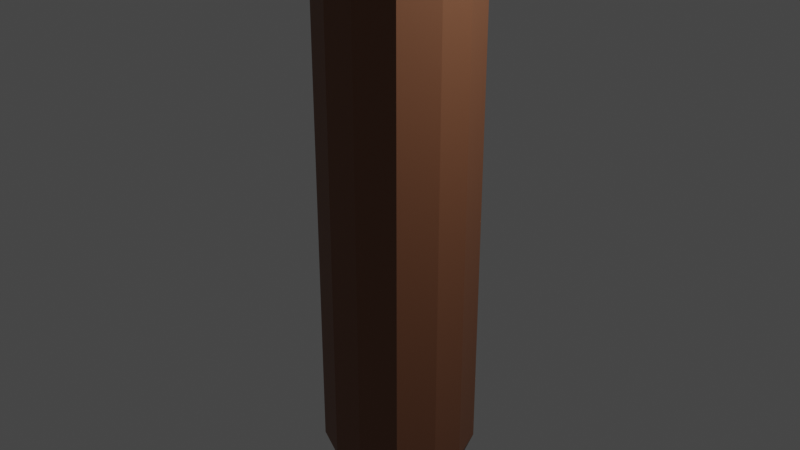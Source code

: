 # Source: axe.blend  (saved by Blender 2.91.10; exported with 4.5.12 LTS)
import bpy
from mathutils import Matrix  # noqa: F401  (used for matrix-valued properties, if any)

bpy.ops.wm.read_factory_settings(use_empty=True)
scene = bpy.context.scene
scene.name = 'Scene'

# ---- collections
col_collection = bpy.data.collections.new('Collection'); scene.collection.children.link(col_collection)

# ---- materials (node trees are filled in below, after node groups)
mat_metal = bpy.data.materials.new('Metal')
mat_metal.alpha_threshold = 0.0
mat_metal.use_transparent_shadow = False
mat_metal.line_color = (0.0, 0.0, 0.0, 1.0)
mat_wood = bpy.data.materials.new('Wood')
mat_wood.use_transparent_shadow = False
mat_rough_metal = bpy.data.materials.new('Rough Metal')
mat_rough_metal.use_transparent_shadow = False

# ---- material node trees
mat_metal.use_nodes = True; mat_metal.node_tree.nodes.clear()
_N = mat_metal.node_tree.nodes; _L = mat_metal.node_tree.links
n0 = _N.new('ShaderNodeOutputMaterial'); n0.name = 'Material Output'; n0.location = (300, 300)
n1 = _N.new('ShaderNodeBsdfPrincipled'); n1.name = 'Principled BSDF'; n1.location = (10, 300)
n1.distribution = 'GGX'
n1.subsurface_method = 'BURLEY'
n1.inputs[0].default_value = (0.448, 0.448, 0.448, 1.0)
n1.inputs[1].default_value = 1.0
n1.inputs[2].default_value = 0.4
n1.inputs[3].default_value = 1.45
n1.inputs[13].default_value = 0.0
n1.inputs[19].default_value = 0.0075
n1.inputs[20].default_value = 0.0
n1.inputs[27].default_value = (0.0, 0.0, 0.0, 1.0)
n1.inputs[28].default_value = 1.0
_L.new(n1.outputs[0], n0.inputs[0])
n0.is_active_output = True
mat_wood.use_nodes = True; mat_wood.node_tree.nodes.clear()
_N = mat_wood.node_tree.nodes; _L = mat_wood.node_tree.links
n0 = _N.new('ShaderNodeBsdfPrincipled'); n0.name = 'Principled BSDF'; n0.location = (10, 300)
n0.distribution = 'GGX'
n0.subsurface_method = 'BURLEY'
n0.inputs[0].default_value = (0.2079, 0.08411, 0.0413, 1.0)
n0.inputs[3].default_value = 1.45
n0.inputs[27].default_value = (0.0, 0.0, 0.0, 1.0)
n0.inputs[28].default_value = 1.0
n1 = _N.new('ShaderNodeOutputMaterial'); n1.name = 'Material Output'; n1.location = (300, 300)
_L.new(n0.outputs[0], n1.inputs[0])
n1.is_active_output = True
mat_rough_metal.use_nodes = True; mat_rough_metal.node_tree.nodes.clear()
_N = mat_rough_metal.node_tree.nodes; _L = mat_rough_metal.node_tree.links
n0 = _N.new('ShaderNodeBsdfPrincipled'); n0.name = 'Principled BSDF'; n0.location = (10, 300)
n0.distribution = 'GGX'
n0.subsurface_method = 'BURLEY'
n0.inputs[0].default_value = (0.448, 0.448, 0.448, 1.0)
n0.inputs[1].default_value = 0.75
n0.inputs[2].default_value = 0.8
n0.inputs[3].default_value = 1.45
n0.inputs[27].default_value = (0.0, 0.0, 0.0, 1.0)
n0.inputs[28].default_value = 1.0
n1 = _N.new('ShaderNodeOutputMaterial'); n1.name = 'Material Output'; n1.location = (300, 300)
_L.new(n0.outputs[0], n1.inputs[0])
n1.is_active_output = True

# ---- world
world_world = bpy.data.worlds.new('World'); scene.world = world_world
world_world.use_nodes = True; world_world.node_tree.nodes.clear()
_N = world_world.node_tree.nodes; _L = world_world.node_tree.links
n0 = _N.new('ShaderNodeOutputWorld'); n0.name = 'World Output'; n0.location = (300, 300)
n1 = _N.new('ShaderNodeBackground'); n1.name = 'Background'; n1.location = (10, 300)
n1.inputs[0].default_value = (0.05088, 0.05088, 0.05088, 1.0)
_L.new(n1.outputs[0], n0.inputs[0])
n0.is_active_output = True
world_world.color = (0.05088, 0.05088, 0.05088)
world_world.use_sun_shadow = False
world_world.sun_shadow_jitter_overblur = 0.0

# ---- cameras
cam_camera = bpy.data.cameras.new('Camera')
cam_camera.clip_end = 100.0
cam_camera.ortho_scale = 7.314

# ---- lights
light_light = bpy.data.lights.new('Light', 'POINT')
light_light.transmission_factor = 0.0
light_light.energy = 1000.0
light_light.shadow_soft_size = 0.1
light_light.shadow_maximum_resolution = 0.006
light_light.use_absolute_resolution = True

# ---- meshes
me_cube = bpy.data.meshes.new('Cube')
me_cube.from_pydata([(1.0, 0.25, 7.326), (0.25, 1.0, 7.326), (0.7803, 0.7803, 7.326), (0.25, 1.0, -4.674), (1.0, 0.25, -4.674), (0.7803, 0.7803, -4.674), (0.25, -1.0, 7.326), (1.0, -0.25, 7.326), (0.7803, -0.7803, 7.326), (1.0, -0.25, -4.674), (0.25, -1.0, -4.674), (0.7803, -0.7803, -4.674), (-0.25, 1.0, 7.326), (-1.0, 0.25, 7.326), (-0.7803, 0.7803, 7.326), (-1.0, 0.25, -4.674), (-0.25, 1.0, -4.674), (-0.7803, 0.7803, -4.674), (-1.0, -0.25, 7.326), (-0.25, -1.0, 7.326), (-0.7803, -0.7803, 7.326), (-0.25, -1.0, -4.674), (-1.0, -0.25, -4.674), (-0.7803, -0.7803, -4.674), (1.333, 0.9333, 9.926), (-1.333, 0.4167, 7.921), (1.333, 0.9333, 6.726), (1.333, -0.9333, 9.926), (-1.333, -0.4167, 7.921), (1.333, -0.9333, 6.726), (1.333, -1.333, 6.326), (1.333, 1.333, 6.326), (1.333, -1.333, 9.326), (1.333, -1.333, 8.326), (1.333, -1.333, 7.326), (1.333, 1.333, 9.326), (1.333, 1.333, 8.326), (1.333, 1.333, 7.326), (1.333, -0.9333, 9.126), (1.333, -0.9333, 8.326), (1.333, -0.9333, 7.526), (1.333, 0.9333, 9.126), (1.333, 0.9333, 8.326), (1.333, 0.9333, 7.526), (1.377, 0.4188, 9.34), (1.377, -0.4188, 9.34), (1.333, -1.333, 9.826), (1.333, 1.333, 9.826), (1.333, -0.9333, 9.526), (1.333, 0.9333, 9.526), (1.333, -1.333, 6.826), (1.333, 1.333, 6.826), (1.333, -0.9333, 7.126), (1.333, 0.9333, 7.126), (1.333, -1.333, 6.576), (1.333, 1.333, 6.576), (1.333, -0.9333, 6.926), (1.333, 0.9333, 6.926), (1.333, -1.333, 7.826), (1.333, 1.333, 7.826), (1.333, -0.9333, 7.926), (1.333, 0.9333, 7.926), (1.333, 0.4188, 9.526), (1.333, -0.4188, 9.526), (1.335, -1.333, 9.587), (1.335, 1.333, 9.587), (1.335, -0.9333, 9.34), (1.335, 0.9333, 9.34), (1.333, -1.333, 10.07), (1.333, 1.333, 10.07), (1.333, -0.9333, 9.723), (1.333, 0.9333, 9.723), (1.333, -1.333, 9.949), (1.333, 1.333, 9.949), (1.333, -0.9333, 9.624), (1.333, 0.9333, 9.624), (-1.333, -0.4167, 8.651), (-1.333, 0.4167, 8.651), (1.349, -1.333, 10.25), (1.349, 1.333, 10.25), (1.349, -0.9333, 9.872), (1.349, 0.9333, 9.872), (1.333, 0.4188, 9.126), (1.333, -0.4188, 9.126), (1.333, 0.0, 6.326), (-1.333, 0.0, 7.921), (1.333, 0.0, 9.926), (1.333, 0.0, 6.726), (-1.333, 0.0, 8.651), (1.333, 0.2777, 7.526), (1.333, 0.2777, 7.126), (1.333, -0.5178, 6.726), (1.333, -0.5178, 7.526), (1.333, -0.5178, 7.126), (1.333, -0.5178, 6.926), (1.333, -0.5178, 7.926), (1.333, -0.04428, 8.326), (1.333, -0.04428, 7.926), (1.333, 0.4094, 6.726), (1.333, 0.4094, 8.326), (1.333, 0.4094, 7.526), (1.333, 0.4094, 7.126), (1.333, 0.4094, 6.926), (1.333, 0.4094, 7.926), (1.333, 0.9324, 9.926), (1.333, 0.9324, 9.126), (1.333, 0.9324, 8.326), (1.333, 0.9324, 9.526), (1.335, 0.9324, 9.34), (1.333, 0.9324, 9.723), (1.333, 0.9324, 9.624), (1.349, 0.9324, 9.872), (0.8, 0.2, -5.074), (0.6243, 0.6243, -5.074), (0.2, 0.8, -5.074), (-0.6243, -0.6243, -5.074), (-0.2, -0.8, -5.074), (-0.8, -0.2, -5.074), (0.2, -0.8, -5.074), (0.6243, -0.6243, -5.074), (0.8, -0.2, -5.074), (-0.2, 0.8, -5.074), (-0.6243, 0.6243, -5.074), (-0.8, 0.2, -5.074), (0.48, 0.12, -5.474), (0.3746, 0.3746, -5.474), (0.12, 0.48, -5.474), (-0.3746, -0.3746, -5.474), (-0.12, -0.48, -5.474), (-0.48, -0.12, -5.474), (0.12, -0.48, -5.474), (0.3746, -0.3746, -5.474), (0.48, -0.12, -5.474), (-0.12, 0.48, -5.474), (-0.3746, 0.3746, -5.474), (-0.48, 0.12, -5.474), (-1.241, 1.241, 10.33), (-1.333, 1.333, 10.23), (-1.241, -1.241, 10.33), (-1.333, -1.333, 10.23), (1.333, -1.333, 10.23), (1.241, -1.241, 10.33), (1.241, 1.241, 10.33), (1.353, 1.329, 10.24), (-1.333, 0.0, 10.23), (-1.241, 0.0, 10.33), (1.333, 0.0, 10.23), (1.241, 0.0, 10.33), (1.282, 0.4188, 9.34), (1.282, -0.4188, 9.34), (1.239, 0.4188, 9.526), (1.239, -0.4188, 9.526), (1.239, 0.4188, 9.126), (1.239, -0.4188, 9.126), (-1.333, 0.0, 6.326), (-1.333, -1.333, 6.326), (-1.333, 1.333, 10.25), (-1.333, 1.333, 6.326), (-1.333, -1.333, 10.25), (-1.333, 0.0, 10.25), (-1.333, 0.4167, 8.286), (-1.333, -0.4167, 8.286), (-4.0, 0.0, 8.286), (-1.333, -0.2083, 8.103), (-1.333, 0.2083, 8.469), (-1.333, 0.2083, 8.103), (-1.333, -0.2083, 8.469), (-1.333, 0.2083, 8.103), (2.009, 0.0, 9.954), (1.333, 0.0, 6.726), (1.333, 0.0, 9.926), (5.191, 0.2192, 10.74), (4.358, 0.3082, 10.36), (5.025, 0.2321, 10.63), (5.556, 0.2085, 10.91), (5.556, -0.2085, 10.91), (4.691, 0.2659, 10.49), (4.691, -0.2659, 10.49), (4.025, 0.3499, 10.25), (4.025, -0.3499, 10.25), (3.358, 0.4123, 10.09), (3.358, -0.4123, 10.09), (2.691, 0.4226, 9.953), (2.691, -0.4226, 9.953), (2.025, 0.4188, 9.894), (2.025, -0.4188, 9.894), (1.349, 0.4188, 9.872), (1.349, -0.4188, 9.872), (5.191, -0.2192, 10.74), (4.358, -0.3082, 10.36), (5.025, -0.2321, 10.63), (5.176, -0.2621, 10.32), (4.342, -0.3522, 10.01), (5.009, -0.2835, 10.24), (5.176, 0.2621, 10.32), (4.342, 0.3522, 10.01), (5.009, 0.2835, 10.24), (5.997, 0.2085, 10.51), (5.997, -0.2085, 10.51), (4.676, 0.3164, 10.12), (4.676, -0.3164, 10.12), (4.009, 0.3843, 9.923), (4.009, -0.3843, 9.923), (3.342, 0.4218, 9.787), (3.342, -0.4218, 9.787), (2.676, 0.4226, 9.676), (2.676, -0.4226, 9.676), (2.009, 0.4188, 9.635), (2.009, -0.4188, 9.635), (1.333, 0.4188, 9.624), (1.333, -0.4188, 9.624), (5.176, 0.243, 10.5), (4.342, 0.3334, 10.16), (5.009, 0.2587, 10.41), (5.822, 0.2085, 10.73), (5.822, -0.2085, 10.73), (4.676, 0.2937, 10.28), (4.676, -0.2937, 10.28), (4.009, 0.3704, 10.06), (4.009, -0.3704, 10.06), (3.342, 0.4191, 9.912), (3.342, -0.4191, 9.912), (2.676, 0.4226, 9.79), (2.676, -0.4226, 9.79), (2.009, 0.4188, 9.739), (2.009, -0.4188, 9.739), (1.333, 0.4188, 9.723), (1.333, -0.4188, 9.723), (5.176, -0.243, 10.5), (4.342, -0.3334, 10.16), (5.009, -0.2587, 10.41), (5.219, -0.2913, 9.781), (4.386, -0.391, 9.572), (5.052, -0.3127, 9.73), (5.219, 0.2913, 9.781), (4.386, 0.391, 9.572), (5.052, 0.3127, 9.73), (6.313, 0.2085, 9.874), (6.313, -0.2085, 9.874), (4.719, 0.3548, 9.645), (4.719, -0.3548, 9.645), (4.052, 0.4151, 9.512), (4.052, -0.4151, 9.512), (3.386, 0.4226, 9.42), (3.386, -0.4226, 9.42), (2.719, 0.4226, 9.346), (2.719, -0.4226, 9.346), (2.052, 0.4188, 9.331), (2.052, -0.4188, 9.331), (1.377, 0.4188, 9.34), (1.377, -0.4188, 9.34), (5.176, 0.3305, 7.214), (5.176, -0.3305, 7.214), (4.342, -0.4147, 7.471), (4.342, 0.4147, 7.471), (5.009, 0.3522, 7.303), (5.009, -0.3522, 7.303), (6.589, 0.2085, 7.112), (6.589, -0.2085, 7.112), (4.676, 0.3891, 7.387), (4.676, -0.3891, 7.387), (4.009, 0.4226, 7.531), (4.009, -0.4226, 7.531), (3.342, 0.4226, 7.638), (3.342, -0.4226, 7.638), (2.676, 0.4226, 7.726), (2.676, -0.4226, 7.726), (2.009, 0.4188, 7.835), (2.009, -0.4188, 7.835), (1.333, 0.4188, 7.926), (1.333, -0.4188, 7.926), (5.176, -0.248, 5.384), (4.342, -0.3786, 5.977), (5.009, -0.2792, 5.574), (5.176, 0.248, 5.384), (4.342, 0.3786, 5.977), (5.009, 0.2792, 5.574), (5.766, 0.2085, 5.085), (5.766, -0.2085, 5.085), (4.676, 0.3318, 5.779), (4.676, -0.3318, 5.779), (4.009, 0.4103, 6.123), (4.009, -0.4103, 6.123), (3.342, 0.4226, 6.373), (3.342, -0.4226, 6.373), (2.676, 0.4226, 6.579), (2.676, -0.4226, 6.579), (2.009, 0.4188, 6.775), (2.009, -0.4188, 6.775), (1.333, 0.4188, 6.926), (1.333, -0.4188, 6.926), (5.176, -0.274, 5.75), (4.342, -0.394, 6.276), (5.009, -0.3024, 5.92), (5.176, 0.274, 5.75), (4.342, 0.394, 6.276), (5.009, 0.3024, 5.92), (6.089, 0.2085, 5.541), (6.089, -0.2085, 5.541), (4.676, 0.3518, 6.101), (4.676, -0.3518, 6.101), (4.009, 0.4182, 6.405), (4.009, -0.4182, 6.405), (3.342, 0.4226, 6.626), (3.342, -0.4226, 6.626), (2.676, 0.4226, 6.808), (2.676, -0.4226, 6.808), (2.009, 0.4188, 6.987), (2.009, -0.4188, 6.987), (1.333, 0.4188, 7.126), (1.333, -0.4188, 7.126), (5.176, 0.2746, 10.14), (4.342, 0.3708, 9.862), (5.009, 0.2975, 10.07), (6.134, 0.2085, 10.26), (6.134, -0.2085, 10.26), (4.676, 0.34, 9.959), (4.676, -0.34, 9.959), (4.009, 0.3973, 9.784), (4.009, -0.3973, 9.784), (3.342, 0.4226, 9.662), (3.342, -0.4226, 9.662), (2.676, 0.4226, 9.563), (2.676, -0.4226, 9.563), (2.009, 0.4188, 9.53), (2.009, -0.4188, 9.53), (1.333, 0.4188, 9.526), (1.333, -0.4188, 9.526), (5.176, -0.2746, 10.14), (4.342, -0.3708, 9.862), (5.009, -0.2975, 10.07), (5.176, 0.3196, 6.482), (5.176, 0.3287, 7.945), (5.176, 0.3081, 9.409), (5.176, -0.3081, 9.409), (5.176, -0.3287, 7.945), (5.176, -0.3196, 6.482), (4.342, -0.4011, 9.264), (4.342, -0.4119, 8.069), (4.342, -0.4129, 6.874), (4.342, 0.4129, 6.874), (4.342, 0.4119, 8.069), (4.342, 0.4011, 9.264), (5.009, 0.3434, 6.612), (5.009, 0.3491, 7.994), (5.009, 0.3291, 9.377), (5.009, -0.3291, 9.377), (5.009, -0.3491, 7.994), (5.009, -0.3434, 6.612), (6.496, 0.2085, 6.352), (6.58, 0.2085, 7.922), (6.411, 0.2085, 9.48), (6.496, -0.2085, 6.352), (6.58, -0.2085, 7.922), (6.411, -0.2085, 9.48), (4.676, 0.3839, 6.744), (4.676, 0.3855, 8.03), (4.676, 0.369, 9.316), (4.676, -0.3839, 6.744), (4.676, -0.3855, 8.03), (4.676, -0.369, 9.316), (4.009, 0.4226, 6.968), (4.009, 0.4226, 8.094), (4.009, 0.42, 9.221), (4.009, -0.4226, 6.968), (4.009, -0.4226, 8.094), (4.009, -0.42, 9.221), (3.342, 0.4226, 7.132), (3.342, 0.4226, 8.144), (3.342, 0.4226, 9.156), (3.342, -0.4226, 7.132), (3.342, -0.4226, 8.144), (3.342, -0.4226, 9.156), (2.676, 0.4226, 7.267), (2.676, 0.4226, 8.186), (2.676, 0.4226, 9.104), (2.676, -0.4226, 7.267), (2.676, -0.4226, 8.186), (2.676, -0.4226, 9.104), (2.009, 0.4188, 7.411), (2.009, 0.4188, 8.258), (2.009, 0.4188, 9.106), (2.009, -0.4188, 7.411), (2.009, -0.4188, 8.258), (2.009, -0.4188, 9.106), (1.333, 0.4188, 7.526), (1.333, 0.4188, 8.326), (1.333, 0.4188, 9.126), (1.333, -0.4188, 7.526), (1.333, -0.4188, 8.326), (1.333, -0.4188, 9.126), (5.176, -0.2244, 5.018), (5.176, 0.2244, 5.018), (5.176, -0.2115, 10.87), (5.176, 0.2115, 10.87), (4.342, 0.2986, 10.46), (4.342, -0.2986, 10.46), (4.342, -0.3555, 5.678), (4.342, 0.3555, 5.678), (5.009, -0.2527, 5.229), (5.009, -0.2222, 10.76), (5.009, 0.2527, 5.229), (5.009, 0.2222, 10.76), (5.376, 0.2085, 4.731), (5.259, 0.2085, 10.99), (5.376, -0.2085, 4.731), (5.259, -0.2085, 10.99), (4.676, 0.3029, 5.458), (4.676, 0.2552, 10.6), (4.676, -0.3029, 5.458), (4.676, -0.2552, 10.6), (4.009, 0.3952, 5.841), (4.009, 0.3424, 10.35), (4.009, -0.3952, 5.841), (4.009, -0.3424, 10.35), (3.342, 0.4226, 6.12), (3.342, 0.4098, 10.17), (3.342, -0.4226, 6.12), (3.342, -0.4098, 10.17), (2.676, 0.4226, 6.349), (2.676, 0.4226, 10.02), (2.676, -0.4226, 6.349), (2.676, -0.4226, 10.02), (2.009, 0.4188, 6.563), (2.009, 0.4188, 9.954), (2.009, -0.4188, 6.563), (2.009, -0.4188, 9.954), (1.333, -0.4188, 6.726), (1.333, -0.4188, 9.926), (1.333, 0.4188, 6.726), (1.333, 0.4188, 9.926), (2.009, 0.0, 6.563), (2.676, 0.0, 10.02), (2.676, 0.0, 6.349), (3.342, 0.0, 10.17), (3.342, 0.0, 6.12), (4.009, 0.0, 10.35), (4.009, 0.0, 5.841), (4.676, 0.0, 10.6), (4.676, 0.0, 5.458), (5.816, 0.0, 11.51), (5.956, 0.0, 3.984), (5.009, 0.0, 5.229), (5.009, 0.0, 10.76), (4.342, 0.0, 10.46), (4.342, 0.0, 5.678), (5.176, 0.0, 5.018), (5.176, 0.0, 10.87), (7.302, 0.0, 5.933), (7.404, 0.0, 7.821), (7.2, 0.0, 9.694), (6.867, 0.0, 10.63), (6.813, 0.0, 4.959), (6.425, 0.0, 4.41), (7.414, 0.0, 6.847), (7.083, 0.0, 10.17), (6.492, 0.0, 11.2), (6.703, 0.0, 10.94), (6.173, 0.0, 11.41)], [(165, 167)], [(3, 5, 113, 114), (22, 18, 13, 15), (10, 6, 19, 21), (0, 2, 1, 12, 14, 13, 18, 20, 19, 6, 8, 7), (4, 0, 7, 9), (0, 4, 5, 2), (2, 5, 3, 1), (21, 19, 20, 23), (23, 20, 18, 22), (6, 10, 11, 8), (8, 11, 9, 7), (12, 16, 17, 14), (14, 17, 15, 13), (16, 12, 1, 3), (154, 84, 30, 155), (158, 139, 144, 159), (147, 145, 138, 141), (159, 144, 137, 156), (78, 140, 139, 158), (24, 81, 79, 143), (87, 29, 30, 84), (57, 26, 31, 55), (67, 41, 35, 65), (41, 42, 36, 35), (61, 43, 37, 59), (52, 40, 34, 50), (60, 39, 33, 58), (39, 38, 32, 33), (75, 49, 47, 73), (66, 48, 46, 64), (56, 52, 50, 54), (43, 53, 51, 37), (29, 56, 54, 30), (53, 57, 55, 51), (40, 60, 58, 34), (42, 61, 59, 36), (38, 66, 64, 32), (49, 67, 65, 47), (81, 71, 69, 79), (74, 70, 68, 72), (156, 79, 69, 73, 47, 65, 35, 36, 59, 37, 51, 55, 31, 157), (68, 78, 158, 155, 30, 54, 50, 34, 58, 33, 32, 64, 46, 72), (48, 74, 72, 46), (71, 75, 73, 69), (86, 24, 143, 146), (70, 80, 78, 68), (26, 87, 84, 31), (80, 27, 140, 78), (156, 137, 143, 79), (27, 86, 146, 140), (157, 31, 84, 154), (20, 39, 60, 40, 52, 56, 29, 87, 26, 57, 53, 43, 61, 42, 14, 13, 18), (43, 53, 90, 89), (53, 57, 94, 93), (61, 43, 92, 95), (57, 26, 91, 94), (42, 61, 97, 96), (40, 60, 103, 100), (56, 52, 101, 102), (29, 56, 102, 98), (52, 40, 100, 101), (60, 39, 99, 103), (48, 66, 108, 107), (27, 80, 111, 104), (66, 38, 105, 108), (74, 48, 107, 110), (70, 74, 110, 109), (80, 70, 109, 111), (38, 39, 106, 105), (122, 121, 133, 134), (5, 4, 112, 113), (9, 11, 119, 120), (15, 17, 122, 123), (11, 10, 118, 119), (17, 16, 121, 122), (4, 9, 120, 112), (22, 15, 123, 117), (21, 23, 115, 116), (23, 22, 117, 115), (16, 3, 114, 121), (10, 21, 116, 118), (135, 134, 133, 126, 125, 124, 132, 131, 130, 128, 127, 129), (115, 117, 129, 127), (117, 123, 135, 129), (113, 112, 124, 125), (123, 122, 134, 135), (119, 118, 130, 131), (118, 116, 128, 130), (114, 113, 125, 126), (121, 114, 126, 133), (120, 119, 131, 132), (116, 115, 127, 128), (112, 120, 132, 124), (141, 138, 139, 140), (145, 136, 137, 144), (147, 141, 140, 146), (136, 142, 143, 137), (138, 145, 144, 139), (142, 147, 146, 143), (142, 136, 145, 147), (62, 44, 148, 150), (45, 63, 151, 149), (83, 45, 149, 153), (44, 82, 152, 148), (162, 164, 160), (28, 85, 154, 155), (25, 160, 77, 156, 157), (76, 161, 28, 155, 158), (77, 88, 159, 156), (85, 25, 157, 154), (88, 76, 158, 159), (88, 77, 160, 164), (85, 28, 161, 163), (161, 166, 162), (25, 85, 165, 160), (166, 88, 162), (160, 165, 162), (165, 85, 162), (166, 161, 76, 88), (163, 161, 162), (163, 162, 85), (164, 162, 88), (430, 170, 168, 424), (425, 431, 433, 421), (427, 169, 431, 425), (424, 168, 432, 420), (417, 435, 437, 413), (420, 432, 434, 416), (421, 433, 435, 417), (397, 445, 439, 409), (416, 434, 436, 412), (395, 444, 438, 408), (174, 404, 440, 458), (394, 447, 440, 404), (391, 446, 441, 405), (409, 439, 442, 399), (408, 438, 443, 402), (412, 436, 444, 395), (413, 437, 445, 397), (399, 442, 446, 391), (402, 443, 447, 394), (297, 349, 448, 452), (257, 350, 449, 454), (350, 351, 450, 449), (237, 314, 451, 455), (277, 297, 452, 453), (403, 277, 453, 441), (349, 257, 454, 448), (351, 237, 455, 450), (197, 214, 456, 457), (314, 197, 457, 451), (214, 174, 458, 456), (226, 186, 184, 224), (222, 182, 180, 220), (224, 184, 182, 222), (220, 180, 178, 218), (211, 171, 174, 214), (212, 172, 176, 216), (456, 458, 175, 215), (216, 176, 173, 213), (218, 178, 172, 212), (213, 173, 171, 211), (400, 190, 188, 393), (414, 179, 189, 396), (410, 177, 190, 400), (393, 188, 175, 406), (396, 189, 177, 410), (418, 181, 179, 414), (422, 183, 181, 418), (426, 185, 183, 422), (428, 187, 185, 426), (227, 210, 208, 225), (225, 208, 206, 223), (223, 206, 204, 221), (221, 204, 202, 219), (229, 192, 200, 217), (228, 191, 198, 215), (217, 200, 193, 230), (219, 202, 192, 229), (230, 193, 191, 228), (313, 196, 194, 311), (318, 201, 195, 312), (316, 199, 196, 313), (451, 457, 198, 315), (312, 195, 199, 316), (311, 194, 197, 314), (320, 203, 201, 318), (324, 207, 205, 322), (322, 205, 203, 320), (326, 209, 207, 324), (209, 226, 224, 207), (205, 222, 220, 203), (207, 224, 222, 205), (203, 220, 218, 201), (194, 211, 214, 197), (195, 212, 216, 199), (457, 456, 215, 198), (199, 216, 213, 196), (201, 218, 212, 195), (196, 213, 211, 194), (187, 227, 225, 185), (185, 225, 223, 183), (183, 223, 221, 181), (181, 221, 219, 179), (189, 229, 217, 177), (188, 228, 215, 175), (177, 217, 230, 190), (179, 219, 229, 189), (190, 230, 228, 188), (330, 233, 231, 328), (319, 242, 232, 329), (317, 240, 233, 330), (328, 231, 238, 315), (329, 232, 240, 317), (321, 244, 242, 319), (323, 246, 244, 321), (325, 248, 246, 323), (327, 250, 248, 325), (345, 236, 234, 333), (363, 241, 235, 342), (357, 239, 236, 345), (450, 455, 238, 354), (342, 235, 239, 357), (333, 234, 237, 351), (369, 243, 241, 363), (381, 247, 245, 375), (375, 245, 243, 369), (387, 249, 247, 381), (343, 255, 251, 331), (347, 256, 252, 335), (365, 262, 253, 338), (361, 261, 254, 340), (355, 259, 255, 343), (359, 260, 256, 347), (335, 252, 258, 353), (448, 454, 258, 352), (340, 254, 259, 355), (338, 253, 260, 359), (331, 251, 257, 349), (367, 263, 261, 361), (371, 264, 262, 365), (377, 266, 264, 371), (379, 267, 265, 373), (383, 268, 266, 377), (373, 265, 263, 367), (385, 269, 267, 379), (389, 270, 268, 383), (310, 290, 288, 308), (308, 288, 286, 306), (306, 286, 284, 304), (304, 284, 282, 302), (292, 272, 280, 300), (291, 271, 278, 298), (300, 280, 273, 293), (302, 282, 272, 292), (293, 273, 271, 291), (429, 289, 287, 423), (419, 285, 283, 415), (423, 287, 285, 419), (415, 283, 281, 411), (392, 274, 277, 403), (398, 275, 279, 407), (441, 453, 278, 405), (407, 279, 276, 401), (411, 281, 275, 398), (401, 276, 274, 392), (388, 310, 308, 382), (382, 308, 306, 376), (376, 306, 304, 370), (370, 304, 302, 364), (339, 292, 300, 358), (336, 291, 298, 352), (358, 300, 293, 348), (364, 302, 292, 339), (348, 293, 291, 336), (276, 296, 294, 274), (281, 301, 295, 275), (279, 299, 296, 276), (453, 452, 298, 278), (275, 295, 299, 279), (274, 294, 297, 277), (283, 303, 301, 281), (287, 307, 305, 285), (285, 305, 303, 283), (289, 309, 307, 287), (249, 326, 324, 247), (245, 322, 320, 243), (247, 324, 322, 245), (243, 320, 318, 241), (234, 311, 314, 237), (235, 312, 316, 239), (455, 451, 315, 238), (239, 316, 313, 236), (241, 318, 312, 235), (236, 313, 311, 234), (193, 330, 328, 191), (202, 319, 329, 192), (200, 317, 330, 193), (191, 328, 315, 198), (192, 329, 317, 200), (204, 321, 319, 202), (206, 323, 321, 204), (208, 325, 323, 206), (210, 327, 325, 208), (270, 388, 382, 268), (390, 389, 383, 384), (250, 390, 384, 248), (386, 387, 381, 380), (269, 386, 380, 267), (309, 385, 379, 307), (374, 375, 369, 368), (265, 374, 368, 263), (305, 373, 367, 303), (268, 382, 376, 266), (384, 383, 377, 378), (248, 384, 378, 246), (380, 381, 375, 374), (267, 380, 374, 265), (307, 379, 373, 305), (266, 376, 370, 264), (378, 377, 371, 372), (246, 378, 372, 244), (264, 370, 364, 262), (372, 371, 365, 366), (244, 372, 366, 242), (368, 369, 363, 362), (263, 368, 362, 261), (303, 367, 361, 301), (332, 333, 351, 350), (251, 332, 350, 257), (294, 331, 349, 297), (253, 339, 358, 260), (337, 338, 359, 360), (232, 337, 360, 240), (341, 342, 357, 356), (254, 341, 356, 259), (295, 340, 355, 299), (449, 450, 354, 353), (454, 449, 353, 258), (452, 448, 352, 298), (252, 336, 352, 258), (334, 335, 353, 354), (231, 334, 354, 238), (260, 358, 348, 256), (360, 359, 347, 346), (240, 360, 346, 233), (356, 357, 345, 344), (259, 356, 344, 255), (299, 355, 343, 296), (362, 363, 342, 341), (261, 362, 341, 254), (301, 361, 340, 295), (262, 364, 339, 253), (366, 365, 338, 337), (242, 366, 337, 232), (256, 348, 336, 252), (346, 347, 335, 334), (233, 346, 334, 231), (344, 345, 333, 332), (255, 344, 332, 251), (296, 343, 331, 294), (173, 402, 394, 171), (443, 400, 393, 447), (442, 401, 392, 446), (273, 399, 391, 271), (437, 411, 398, 445), (282, 413, 397, 272), (178, 412, 395, 172), (436, 414, 396, 444), (176, 408, 402, 173), (438, 410, 400, 443), (439, 407, 401, 442), (280, 409, 399, 273), (271, 391, 405, 278), (446, 392, 403, 441), (447, 393, 406, 440), (458, 440, 406, 175), (444, 396, 410, 438), (172, 395, 408, 176), (272, 397, 409, 280), (171, 394, 404, 174), (434, 418, 414, 436), (180, 416, 412, 178), (284, 417, 413, 282), (445, 398, 407, 439), (286, 421, 417, 284), (433, 419, 415, 435), (432, 422, 418, 434), (435, 415, 411, 437), (168, 426, 422, 432), (184, 424, 420, 182), (288, 425, 421, 286), (182, 420, 416, 180), (186, 430, 424, 184), (290, 427, 425, 288), (169, 429, 423, 431), (431, 423, 419, 433), (170, 428, 426, 168)])
me_cube.polygons.foreach_set('material_index', [1, 1, 1, 0, 1, 1, 1, 1, 1, 1, 1, 1, 1, 1, 1, 0, 1, 0, 0, 1, 1, 1, 1, 1, 1, 1, 1, 1, 1, 1, 1, 1, 1, 1, 1, 1, 1, 1, 1, 1, 1, 1, 1, 1, 1, 1, 1, 1, 0, 1, 1, 1, 1, 1, 1, 1, 1, 1, 1, 1, 1, 1, 1, 1, 1, 1, 1, 1, 1, 1, 1, 1, 1, 1, 1, 1, 1, 1, 1, 1, 1, 1, 1, 1, 1, 1, 1, 1, 1, 1, 1, 1, 1, 1, 1, 1, 1, 1, 1, 1, 0, 0, 0, 0, 2, 1, 1, 1, 1, 1, 1, 1, 1, 2, 1, 2, 2, 2, 1, 2, 2, 2, 0, 0, 0, 0, 0, 0, 0, 0, 0, 0, 2, 2, 2, 0, 0, 0, 0, 0, 0, 2, 2, 2, 2, 2, 2, 2, 2, 2, 2, 2, 0, 0, 0, 0, 0, 0, 2, 0, 0, 0, 0, 0, 0, 0, 0, 0, 0, 0, 0, 0, 0, 0, 0, 0, 0, 0, 0, 0, 0, 0, 0, 2, 0, 0, 0, 0, 0, 0, 0, 0, 0, 0, 0, 0, 2, 0, 0, 0, 0, 0, 0, 0, 0, 0, 0, 0, 0, 0, 0, 0, 0, 0, 0, 0, 0, 0, 0, 0, 0, 2, 0, 0, 0, 0, 0, 0, 0, 0, 0, 0, 0, 0, 0, 2, 0, 0, 0, 0, 0, 0, 0, 0, 0, 0, 0, 0, 0, 0, 0, 0, 0, 0, 0, 0, 0, 0, 0, 0, 0, 0, 2, 0, 0, 0, 0, 0, 0, 0, 0, 0, 0, 0, 0, 0, 0, 0, 2, 0, 0, 0, 0, 0, 0, 0, 0, 0, 0, 0, 0, 2, 0, 0, 0, 0, 0, 0, 0, 0, 0, 0, 0, 0, 0, 0, 0, 0, 0, 0, 0, 0, 0, 0, 0, 0, 0, 0, 0, 0, 0, 0, 0, 0, 0, 0, 0, 0, 0, 0, 0, 0, 0, 0, 0, 0, 0, 2, 2, 2, 0, 0, 0, 0, 0, 0, 0, 0, 0, 0, 0, 0, 0, 0, 0, 0, 0, 0, 0, 0, 0, 0, 0, 0, 0, 0, 0, 0, 0, 0, 0, 0, 0, 0, 2, 2, 2, 0, 0, 0, 0, 0, 0, 0, 0, 0, 0, 0, 0, 0, 0, 0, 0, 0, 0, 0, 0, 0])
_uv = me_cube.uv_layers.new(name='UVMap')
_uv.uv.foreach_set('vector', [0.375, 0.4062, 0.3658, 0.5092, 0.3658, 0.5092, 0.375, 0.4062, 0.375, 0.09375, 0.625, 0.09375, 0.625, 0.1562, 0.375, 0.1562, 0.375, 0.8438, 0.625, 0.8438, 0.625, 0.9062, 0.375, 0.9062, 0.625, 0.5938, 0.6342, 0.5092, 0.7188, 0.5, 0.7812, 0.5, 0.6992, 0.3425, 0.875, 0.5938, 0.875, 0.6562, 0.8475, 0.7225, 0.7812, 0.75, 0.7188, 0.75, 0.6342, 0.7408, 0.625, 0.6562, 0.375, 0.5938, 0.625, 0.5938, 0.625, 0.6562, 0.375, 0.6562, 0.625, 0.5938, 0.375, 0.5938, 0.3658, 0.5092, 0.6342, 0.5092, 0.6342, 0.5092, 0.3658, 0.5092, 0.375, 0.4062, 0.625, 0.4062, 0.375, 0.9062, 0.625, 0.9062, 0.625, 1.0, 0.375, 1.0, 0.375, 0.0, 0.625, 0.0, 0.625, 0.09375, 0.375, 0.09375, 0.625, 0.8438, 0.375, 0.8438, 0.3658, 0.7408, 0.6342, 0.7408, 0.6342, 0.7408, 0.3658, 0.7408, 0.375, 0.6562, 0.625, 0.6562, 0.625, 0.3438, 0.375, 0.3438, 0.3008, 0.3425, 0.6992, 0.3425, 0.6992, 0.3425, 0.3008, 0.3425, 0.375, 0.1562, 0.625, 0.1562, 0.375, 0.3438, 0.625, 0.3438, 0.625, 0.4062, 0.375, 0.4062, 0.375, 0.125, 0.625, 0.125, 0.625, 0.25, 0.375, 0.25, 0.6171, 0.75, 0.6157, 0.75, 0.6157, 0.875, 0.6171, 0.875, 0.6337, 0.625, 0.8663, 0.625, 0.8663, 0.7413, 0.6337, 0.7413, 0.6171, 0.875, 0.6157, 0.875, 0.6157, 1.0, 0.6171, 1.0, 0.6171, 0.25, 0.6157, 0.2517, 0.6157, 0.5, 0.6171, 0.5, 0.6, 0.5375, 0.5937, 0.5375, 0.6171, 0.5, 0.6163, 0.5004, 0.4, 0.625, 0.4, 0.7125, 0.375, 0.75, 0.375, 0.625, 0.4125, 0.5375, 0.4, 0.5375, 0.375, 0.5, 0.3906, 0.5, 0.5619, 0.5375, 0.55, 0.5375, 0.5625, 0.5, 0.5774, 0.5, 0.55, 0.5375, 0.5, 0.5375, 0.5, 0.5, 0.5625, 0.5, 0.475, 0.5375, 0.45, 0.5375, 0.4375, 0.5, 0.4688, 0.5, 0.425, 0.7125, 0.45, 0.7125, 0.4375, 0.75, 0.4062, 0.75, 0.475, 0.7125, 0.5, 0.7125, 0.5, 0.75, 0.4688, 0.75, 0.5, 0.7125, 0.55, 0.7125, 0.5625, 0.75, 0.5, 0.75, 0.5812, 0.5375, 0.575, 0.5375, 0.5938, 0.5, 0.6015, 0.5, 0.5619, 0.7125, 0.575, 0.7125, 0.5938, 0.75, 0.5774, 0.75, 0.4125, 0.7125, 0.425, 0.7125, 0.4062, 0.75, 0.3906, 0.75, 0.45, 0.5375, 0.425, 0.5375, 0.4062, 0.5, 0.4375, 0.5, 0.4, 0.7125, 0.4125, 0.7125, 0.3906, 0.75, 0.375, 0.75, 0.425, 0.5375, 0.4125, 0.5375, 0.3906, 0.5, 0.4062, 0.5, 0.45, 0.7125, 0.475, 0.7125, 0.4688, 0.75, 0.4375, 0.75, 0.5, 0.5375, 0.475, 0.5375, 0.4688, 0.5, 0.5, 0.5, 0.55, 0.7125, 0.5619, 0.7125, 0.5774, 0.75, 0.5625, 0.75, 0.575, 0.5375, 0.5619, 0.5375, 0.5774, 0.5, 0.5938, 0.5, 0.5937, 0.5375, 0.5873, 0.5375, 0.6092, 0.5, 0.6171, 0.5, 0.5812, 0.7125, 0.5873, 0.7125, 0.6092, 0.75, 0.6015, 0.75, 0.3671, 0.5, 0.3671, 0.75, 0.3592, 0.75, 0.3515, 0.75, 0.3438, 0.75, 0.3274, 0.75, 0.3125, 0.75, 0.25, 0.75, 0.2188, 0.75, 0.1875, 0.75, 0.1562, 0.75, 0.1406, 0.75, 0.125, 0.75, 0.125, 0.5, 0.6092, 0.25, 0.6171, 0.25, 0.6171, 0.5, 0.375, 0.5, 0.375, 0.25, 0.3906, 0.25, 0.4062, 0.25, 0.4375, 0.25, 0.4688, 0.25, 0.5, 0.25, 0.5625, 0.25, 0.5774, 0.25, 0.5938, 0.25, 0.6015, 0.25, 0.575, 0.7125, 0.5812, 0.7125, 0.6015, 0.75, 0.5938, 0.75, 0.5873, 0.5375, 0.5812, 0.5375, 0.6015, 0.5, 0.6092, 0.5, 0.6, 0.625, 0.6, 0.5375, 0.6195, 0.5004, 0.6192, 0.625, 0.5873, 0.7125, 0.5937, 0.7125, 0.6171, 0.75, 0.6092, 0.75, 0.4, 0.5375, 0.4, 0.625, 0.375, 0.625, 0.375, 0.5, 0.5937, 0.7125, 0.6, 0.7125, 0.6163, 0.7496, 0.6171, 0.75, 0.3671, 0.5, 0.3657, 0.5, 0.3662, 0.7502, 0.3671, 0.75, 0.6, 0.7125, 0.6, 0.625, 0.6192, 0.625, 0.6192, 0.75, 0.375, 0.0, 0.625, 0.0, 0.625, 0.125, 0.375, 0.125, 0.0, 0.0, 0.0, 0.0, 0.0, 0.0, 0.0, 0.0, 0.0, 0.0, 0.0, 0.0, 0.0, 0.0, 0.0, 0.0, 0.0, 0.0, 0.0, 0.0, 0.0, 0.0, 0.0, 0.0, 0.0, 0.0, 0.0, 0.0, 0.0, 0.0, 0.0, 0.0, 0.0, 0.0, 0.45, 0.5375, 0.425, 0.5375, 0.425, 0.5375, 0.45, 0.5375, 0.425, 0.5375, 0.4125, 0.5375, 0.4125, 0.5375, 0.425, 0.5375, 0.475, 0.5375, 0.45, 0.5375, 0.45, 0.5375, 0.475, 0.5375, 0.4125, 0.5375, 0.4, 0.5375, 0.4, 0.5375, 0.4125, 0.5375, 0.5, 0.5375, 0.475, 0.5375, 0.475, 0.5375, 0.5, 0.5375, 0.45, 0.7125, 0.475, 0.7125, 0.475, 0.7125, 0.45, 0.7125, 0.4125, 0.7125, 0.425, 0.7125, 0.425, 0.7125, 0.4125, 0.7125, 0.4, 0.7125, 0.4125, 0.7125, 0.4125, 0.7125, 0.4, 0.7125, 0.425, 0.7125, 0.45, 0.7125, 0.45, 0.7125, 0.425, 0.7125, 0.475, 0.7125, 0.5, 0.7125, 0.5, 0.7125, 0.475, 0.7125, 0.575, 0.7125, 0.5619, 0.7125, 0.5619, 0.7125, 0.575, 0.7125, 0.6, 0.7125, 0.5937, 0.7125, 0.5937, 0.7125, 0.6, 0.7125, 0.5619, 0.7125, 0.55, 0.7125, 0.55, 0.7125, 0.5619, 0.7125, 0.5812, 0.7125, 0.575, 0.7125, 0.575, 0.7125, 0.5812, 0.7125, 0.5873, 0.7125, 0.5812, 0.7125, 0.5812, 0.7125, 0.5873, 0.7125, 0.5937, 0.7125, 0.5873, 0.7125, 0.5873, 0.7125, 0.5937, 0.7125, 0.55, 0.7125, 0.5, 0.7125, 0.5, 0.7125, 0.55, 0.7125, 0.3008, 0.3425, 0.375, 0.3438, 0.375, 0.3438, 0.3008, 0.3425, 0.3658, 0.5092, 0.375, 0.5938, 0.375, 0.5938, 0.3658, 0.5092, 0.375, 0.6562, 0.3658, 0.7408, 0.3658, 0.7408, 0.375, 0.6562, 0.375, 0.1562, 0.3008, 0.3425, 0.3008, 0.3425, 0.375, 0.1562, 0.3658, 0.7408, 0.375, 0.8438, 0.375, 0.8438, 0.3658, 0.7408, 0.3008, 0.3425, 0.375, 0.3438, 0.375, 0.3438, 0.3008, 0.3425, 0.375, 0.5938, 0.375, 0.6562, 0.375, 0.6562, 0.375, 0.5938, 0.375, 0.09375, 0.375, 0.1562, 0.375, 0.1562, 0.375, 0.09375, 0.375, 0.9062, 0.375, 1.0, 0.375, 1.0, 0.375, 0.9062, 0.375, 0.0, 0.375, 0.09375, 0.375, 0.09375, 0.375, 0.0, 0.375, 0.3438, 0.375, 0.4062, 0.375, 0.4062, 0.375, 0.3438, 0.375, 0.8438, 0.375, 0.9062, 0.375, 0.9062, 0.375, 0.8438, 0.125, 0.5938, 0.3008, 0.3425, 0.2188, 0.5, 0.2812, 0.5, 0.3658, 0.5092, 0.375, 0.5938, 0.375, 0.6562, 0.3658, 0.7408, 0.2812, 0.75, 0.2188, 0.75, 0.1525, 0.7225, 0.125, 0.6562, 0.375, 0.0, 0.375, 0.09375, 0.375, 0.09375, 0.375, 0.0, 0.375, 0.09375, 0.375, 0.1562, 0.375, 0.1562, 0.375, 0.09375, 0.3658, 0.5092, 0.375, 0.5938, 0.375, 0.5938, 0.3658, 0.5092, 0.375, 0.1562, 0.3008, 0.3425, 0.3008, 0.3425, 0.375, 0.1562, 0.3658, 0.7408, 0.375, 0.8438, 0.375, 0.8438, 0.3658, 0.7408, 0.375, 0.8438, 0.375, 0.9062, 0.375, 0.9062, 0.375, 0.8438, 0.375, 0.4062, 0.3658, 0.5092, 0.3658, 0.5092, 0.375, 0.4062, 0.375, 0.3438, 0.375, 0.4062, 0.375, 0.4062, 0.375, 0.3438, 0.375, 0.6562, 0.3658, 0.7408, 0.3658, 0.7408, 0.375, 0.6562, 0.375, 0.9062, 0.375, 1.0, 0.375, 1.0, 0.375, 0.9062, 0.375, 0.5938, 0.375, 0.6562, 0.375, 0.6562, 0.375, 0.5938, 0.625, 0.2587, 0.625, 0.4913, 0.6157, 0.5, 0.6157, 0.2517, 0.625, 0.875, 0.625, 0.9913, 0.6157, 1.0, 0.6157, 0.875, 0.6337, 0.625, 0.6337, 0.7413, 0.6192, 0.75, 0.6192, 0.625, 0.375, 0.5087, 0.375, 0.7413, 0.3662, 0.7502, 0.3657, 0.5, 0.625, 0.7587, 0.625, 0.875, 0.6157, 0.875, 0.6157, 0.75, 0.6337, 0.5087, 0.6337, 0.625, 0.6192, 0.625, 0.6195, 0.5004, 0.6337, 0.5087, 0.8663, 0.5087, 0.8663, 0.625, 0.6337, 0.625, 0.575, 0.5375, 0.5619, 0.5375, 0.5619, 0.5375, 0.575, 0.5375, 0.5619, 0.7125, 0.575, 0.7125, 0.575, 0.7125, 0.5619, 0.7125, 0.55, 0.7125, 0.5619, 0.7125, 0.5619, 0.7125, 0.55, 0.7125, 0.5619, 0.5375, 0.55, 0.5375, 0.55, 0.5375, 0.5619, 0.5375, 0.496, 0.875, 0.5411, 0.9141, 0.496, 0.9531, 0.4059, 0.7969, 0.4059, 0.875, 0.375, 0.875, 0.375, 0.75, 0.4059, 0.9531, 0.496, 0.9531, 0.5862, 0.9531, 0.6171, 1.0, 0.375, 1.0, 0.5862, 0.7969, 0.496, 0.7969, 0.4059, 0.7969, 0.375, 0.75, 0.6171, 0.75, 0.5862, 0.9531, 0.5862, 0.875, 0.6171, 0.875, 0.6171, 1.0, 0.4059, 0.875, 0.4059, 0.9531, 0.375, 1.0, 0.375, 0.875, 0.5862, 0.875, 0.5862, 0.7969, 0.6171, 0.75, 0.6171, 0.875, 0.5862, 0.875, 0.5862, 0.9531, 0.496, 0.9531, 0.5411, 0.9141, 0.4059, 0.875, 0.4059, 0.7969, 0.496, 0.7969, 0.451, 0.8359, 0.496, 0.7969, 0.5411, 0.8359, 0.496, 0.875, 0.4059, 0.9531, 0.4059, 0.875, 0.451, 0.9141, 0.496, 0.9531, 0.5411, 0.8359, 0.5862, 0.875, 0.496, 0.875, 0.496, 0.9531, 0.451, 0.9141, 0.496, 0.875, 0.451, 0.9141, 0.4059, 0.875, 0.496, 0.875, 0.5411, 0.8359, 0.496, 0.7969, 0.5862, 0.7969, 0.5862, 0.875, 0.451, 0.8359, 0.496, 0.7969, 0.496, 0.875, 0.451, 0.8359, 0.496, 0.875, 0.4059, 0.875, 0.5411, 0.9141, 0.496, 0.875, 0.5862, 0.875, 0.6, 0.5375, 0.6, 0.625, 0.6, 0.625, 0.6, 0.5375, 0.4, 0.7125, 0.4, 0.625, 0.4, 0.625, 0.4, 0.7125, 0.4, 0.7125, 0.4, 0.625, 0.4, 0.625, 0.4, 0.7125, 0.6, 0.5375, 0.6, 0.625, 0.6, 0.625, 0.6, 0.5375, 0.4, 0.7125, 0.4, 0.625, 0.4, 0.625, 0.4, 0.7125, 0.6, 0.5375, 0.6, 0.625, 0.6, 0.625, 0.6, 0.5375, 0.4, 0.7125, 0.4, 0.625, 0.4, 0.625, 0.4, 0.7125, 0.4, 0.7125, 0.4, 0.625, 0.4, 0.625, 0.4, 0.7125, 0.6, 0.5375, 0.6, 0.625, 0.6, 0.625, 0.6, 0.5375, 0.6, 0.5375, 0.6, 0.625, 0.6, 0.625, 0.6, 0.5375, 0.5937, 0.5375, 0.6, 0.5375, 0.6, 0.625, 0.5937, 0.625, 0.6, 0.5375, 0.6, 0.625, 0.6, 0.625, 0.6, 0.5375, 0.4, 0.7125, 0.4, 0.625, 0.4, 0.625, 0.4, 0.7125, 0.4, 0.7125, 0.4, 0.625, 0.4, 0.625, 0.4, 0.7125, 0.6, 0.5375, 0.6, 0.625, 0.6, 0.625, 0.6, 0.5375, 0.6, 0.5375, 0.6, 0.625, 0.6, 0.625, 0.6, 0.5375, 0.4, 0.7125, 0.4, 0.625, 0.4, 0.625, 0.4, 0.7125, 0.4, 0.7125, 0.4, 0.625, 0.4, 0.625, 0.4, 0.7125, 0.6, 0.5375, 0.6, 0.625, 0.6, 0.625, 0.6, 0.5375, 0.425, 0.5375, 0.45, 0.5375, 0.45, 0.625, 0.425, 0.625, 0.475, 0.5375, 0.5, 0.5375, 0.5, 0.625, 0.475, 0.625, 0.5, 0.5375, 0.55, 0.5375, 0.55, 0.625, 0.5, 0.625, 0.5619, 0.5375, 0.575, 0.5375, 0.575, 0.625, 0.5619, 0.625, 0.4125, 0.5375, 0.425, 0.5375, 0.425, 0.625, 0.4125, 0.625, 0.4, 0.5375, 0.4125, 0.5375, 0.4125, 0.625, 0.4, 0.625, 0.45, 0.5375, 0.475, 0.5375, 0.475, 0.625, 0.45, 0.625, 0.55, 0.5375, 0.5619, 0.5375, 0.5619, 0.625, 0.55, 0.625, 0.5812, 0.5375, 0.5873, 0.5375, 0.5873, 0.625, 0.5812, 0.625, 0.575, 0.5375, 0.5812, 0.5375, 0.5812, 0.625, 0.575, 0.625, 0.5873, 0.5375, 0.5937, 0.5375, 0.5937, 0.625, 0.5873, 0.625, 0.5873, 0.5375, 0.5937, 0.5375, 0.5937, 0.5375, 0.5873, 0.5375, 0.5873, 0.5375, 0.5937, 0.5375, 0.5937, 0.5375, 0.5873, 0.5375, 0.5873, 0.5375, 0.5937, 0.5375, 0.5937, 0.5375, 0.5873, 0.5375, 0.5873, 0.5375, 0.5937, 0.5375, 0.5937, 0.5375, 0.5873, 0.5375, 0.5873, 0.5375, 0.5937, 0.5375, 0.5937, 0.5375, 0.5873, 0.5375, 0.5873, 0.5375, 0.5937, 0.5375, 0.5937, 0.5375, 0.5873, 0.5375, 0.5873, 0.625, 0.5937, 0.625, 0.5937, 0.7125, 0.5873, 0.7125, 0.5873, 0.5375, 0.5937, 0.5375, 0.5937, 0.5375, 0.5873, 0.5375, 0.5873, 0.5375, 0.5937, 0.5375, 0.5937, 0.5375, 0.5873, 0.5375, 0.5873, 0.5375, 0.5937, 0.5375, 0.5937, 0.5375, 0.5873, 0.5375, 0.6, 0.7125, 0.5937, 0.7125, 0.5937, 0.7125, 0.6, 0.7125, 0.6, 0.7125, 0.5937, 0.7125, 0.5937, 0.7125, 0.6, 0.7125, 0.6, 0.7125, 0.5937, 0.7125, 0.5937, 0.7125, 0.6, 0.7125, 0.6, 0.7125, 0.5937, 0.7125, 0.5937, 0.7125, 0.6, 0.7125, 0.6, 0.7125, 0.5937, 0.7125, 0.5937, 0.7125, 0.6, 0.7125, 0.6, 0.7125, 0.5937, 0.7125, 0.5937, 0.7125, 0.6, 0.7125, 0.6, 0.7125, 0.5937, 0.7125, 0.5937, 0.7125, 0.6, 0.7125, 0.6, 0.7125, 0.5937, 0.7125, 0.5937, 0.7125, 0.6, 0.7125, 0.6, 0.7125, 0.5937, 0.7125, 0.5937, 0.7125, 0.6, 0.7125, 0.5873, 0.7125, 0.5812, 0.7125, 0.5812, 0.7125, 0.5873, 0.7125, 0.5873, 0.7125, 0.5812, 0.7125, 0.5812, 0.7125, 0.5873, 0.7125, 0.5873, 0.7125, 0.5812, 0.7125, 0.5812, 0.7125, 0.5873, 0.7125, 0.5873, 0.7125, 0.5812, 0.7125, 0.5812, 0.7125, 0.5873, 0.7125, 0.5873, 0.7125, 0.5812, 0.7125, 0.5812, 0.7125, 0.5873, 0.7125, 0.5873, 0.7125, 0.5812, 0.7125, 0.5812, 0.7125, 0.5873, 0.7125, 0.5873, 0.7125, 0.5812, 0.7125, 0.5812, 0.7125, 0.5873, 0.7125, 0.5873, 0.7125, 0.5812, 0.7125, 0.5812, 0.7125, 0.5873, 0.7125, 0.5873, 0.7125, 0.5812, 0.7125, 0.5812, 0.7125, 0.5873, 0.7125, 0.575, 0.5375, 0.5812, 0.5375, 0.5812, 0.5375, 0.575, 0.5375, 0.575, 0.5375, 0.5812, 0.5375, 0.5812, 0.5375, 0.575, 0.5375, 0.575, 0.5375, 0.5812, 0.5375, 0.5812, 0.5375, 0.575, 0.5375, 0.575, 0.625, 0.5812, 0.625, 0.5812, 0.7125, 0.575, 0.7125, 0.575, 0.5375, 0.5812, 0.5375, 0.5812, 0.5375, 0.575, 0.5375, 0.575, 0.5375, 0.5812, 0.5375, 0.5812, 0.5375, 0.575, 0.5375, 0.575, 0.5375, 0.5812, 0.5375, 0.5812, 0.5375, 0.575, 0.5375, 0.575, 0.5375, 0.5812, 0.5375, 0.5812, 0.5375, 0.575, 0.5375, 0.575, 0.5375, 0.5812, 0.5375, 0.5812, 0.5375, 0.575, 0.5375, 0.575, 0.5375, 0.5812, 0.5375, 0.5812, 0.5375, 0.575, 0.5375, 0.5812, 0.5375, 0.5873, 0.5375, 0.5873, 0.5375, 0.5812, 0.5375, 0.5812, 0.5375, 0.5873, 0.5375, 0.5873, 0.5375, 0.5812, 0.5375, 0.5812, 0.5375, 0.5873, 0.5375, 0.5873, 0.5375, 0.5812, 0.5375, 0.5812, 0.5375, 0.5873, 0.5375, 0.5873, 0.5375, 0.5812, 0.5375, 0.5812, 0.5375, 0.5873, 0.5375, 0.5873, 0.5375, 0.5812, 0.5375, 0.5812, 0.5375, 0.5873, 0.5375, 0.5873, 0.5375, 0.5812, 0.5375, 0.5812, 0.625, 0.5873, 0.625, 0.5873, 0.7125, 0.5812, 0.7125, 0.5812, 0.5375, 0.5873, 0.5375, 0.5873, 0.5375, 0.5812, 0.5375, 0.5812, 0.5375, 0.5873, 0.5375, 0.5873, 0.5375, 0.5812, 0.5375, 0.5812, 0.5375, 0.5873, 0.5375, 0.5873, 0.5375, 0.5812, 0.5375, 0.5937, 0.7125, 0.5873, 0.7125, 0.5873, 0.7125, 0.5937, 0.7125, 0.5937, 0.7125, 0.5873, 0.7125, 0.5873, 0.7125, 0.5937, 0.7125, 0.5937, 0.7125, 0.5873, 0.7125, 0.5873, 0.7125, 0.5937, 0.7125, 0.5937, 0.7125, 0.5873, 0.7125, 0.5873, 0.7125, 0.5937, 0.7125, 0.5937, 0.7125, 0.5873, 0.7125, 0.5873, 0.7125, 0.5937, 0.7125, 0.5937, 0.7125, 0.5873, 0.7125, 0.5873, 0.7125, 0.5937, 0.7125, 0.5937, 0.7125, 0.5873, 0.7125, 0.5873, 0.7125, 0.5937, 0.7125, 0.5937, 0.7125, 0.5873, 0.7125, 0.5873, 0.7125, 0.5937, 0.7125, 0.5937, 0.7125, 0.5873, 0.7125, 0.5873, 0.7125, 0.5937, 0.7125, 0.575, 0.7125, 0.5619, 0.7125, 0.5619, 0.7125, 0.575, 0.7125, 0.575, 0.7125, 0.5619, 0.7125, 0.5619, 0.7125, 0.575, 0.7125, 0.575, 0.7125, 0.5619, 0.7125, 0.5619, 0.7125, 0.575, 0.7125, 0.575, 0.7125, 0.5619, 0.7125, 0.5619, 0.7125, 0.575, 0.7125, 0.575, 0.7125, 0.5619, 0.7125, 0.5619, 0.7125, 0.575, 0.7125, 0.575, 0.7125, 0.5619, 0.7125, 0.5619, 0.7125, 0.575, 0.7125, 0.575, 0.7125, 0.5619, 0.7125, 0.5619, 0.7125, 0.575, 0.7125, 0.575, 0.7125, 0.5619, 0.7125, 0.5619, 0.7125, 0.575, 0.7125, 0.575, 0.7125, 0.5619, 0.7125, 0.5619, 0.7125, 0.575, 0.7125, 0.55, 0.5375, 0.5619, 0.5375, 0.5619, 0.5375, 0.55, 0.5375, 0.55, 0.5375, 0.5619, 0.5375, 0.5619, 0.5375, 0.55, 0.5375, 0.55, 0.5375, 0.5619, 0.5375, 0.5619, 0.5375, 0.55, 0.5375, 0.55, 0.625, 0.5619, 0.625, 0.5619, 0.7125, 0.55, 0.7125, 0.55, 0.5375, 0.5619, 0.5375, 0.5619, 0.5375, 0.55, 0.5375, 0.55, 0.5375, 0.5619, 0.5375, 0.5619, 0.5375, 0.55, 0.5375, 0.55, 0.5375, 0.5619, 0.5375, 0.5619, 0.5375, 0.55, 0.5375, 0.55, 0.5375, 0.5619, 0.5375, 0.5619, 0.5375, 0.55, 0.5375, 0.55, 0.5375, 0.5619, 0.5375, 0.5619, 0.5375, 0.55, 0.5375, 0.55, 0.5375, 0.5619, 0.5375, 0.5619, 0.5375, 0.55, 0.5375, 0.45, 0.5375, 0.475, 0.5375, 0.475, 0.5375, 0.45, 0.5375, 0.5, 0.7125, 0.475, 0.7125, 0.475, 0.7125, 0.5, 0.7125, 0.5, 0.7125, 0.475, 0.7125, 0.475, 0.7125, 0.5, 0.7125, 0.45, 0.5375, 0.475, 0.5375, 0.475, 0.5375, 0.45, 0.5375, 0.45, 0.5375, 0.475, 0.5375, 0.475, 0.5375, 0.45, 0.5375, 0.5, 0.7125, 0.475, 0.7125, 0.475, 0.7125, 0.5, 0.7125, 0.5, 0.7125, 0.475, 0.7125, 0.475, 0.7125, 0.5, 0.7125, 0.45, 0.625, 0.475, 0.625, 0.475, 0.7125, 0.45, 0.7125, 0.45, 0.5375, 0.475, 0.5375, 0.475, 0.5375, 0.45, 0.5375, 0.5, 0.7125, 0.475, 0.7125, 0.475, 0.7125, 0.5, 0.7125, 0.45, 0.5375, 0.475, 0.5375, 0.475, 0.5375, 0.45, 0.5375, 0.45, 0.5375, 0.475, 0.5375, 0.475, 0.5375, 0.45, 0.5375, 0.5, 0.7125, 0.475, 0.7125, 0.475, 0.7125, 0.5, 0.7125, 0.5, 0.7125, 0.475, 0.7125, 0.475, 0.7125, 0.5, 0.7125, 0.45, 0.5375, 0.475, 0.5375, 0.475, 0.5375, 0.45, 0.5375, 0.5, 0.7125, 0.475, 0.7125, 0.475, 0.7125, 0.5, 0.7125, 0.45, 0.5375, 0.475, 0.5375, 0.475, 0.5375, 0.45, 0.5375, 0.45, 0.5375, 0.475, 0.5375, 0.475, 0.5375, 0.45, 0.5375, 0.5, 0.7125, 0.475, 0.7125, 0.475, 0.7125, 0.5, 0.7125, 0.425, 0.7125, 0.4125, 0.7125, 0.4125, 0.7125, 0.425, 0.7125, 0.425, 0.7125, 0.4125, 0.7125, 0.4125, 0.7125, 0.425, 0.7125, 0.425, 0.7125, 0.4125, 0.7125, 0.4125, 0.7125, 0.425, 0.7125, 0.425, 0.7125, 0.4125, 0.7125, 0.4125, 0.7125, 0.425, 0.7125, 0.425, 0.7125, 0.4125, 0.7125, 0.4125, 0.7125, 0.425, 0.7125, 0.425, 0.7125, 0.4125, 0.7125, 0.4125, 0.7125, 0.425, 0.7125, 0.425, 0.7125, 0.4125, 0.7125, 0.4125, 0.7125, 0.425, 0.7125, 0.425, 0.7125, 0.4125, 0.7125, 0.4125, 0.7125, 0.425, 0.7125, 0.425, 0.7125, 0.4125, 0.7125, 0.4125, 0.7125, 0.425, 0.7125, 0.4, 0.5375, 0.4125, 0.5375, 0.4125, 0.5375, 0.4, 0.5375, 0.4, 0.5375, 0.4125, 0.5375, 0.4125, 0.5375, 0.4, 0.5375, 0.4, 0.5375, 0.4125, 0.5375, 0.4125, 0.5375, 0.4, 0.5375, 0.4, 0.5375, 0.4125, 0.5375, 0.4125, 0.5375, 0.4, 0.5375, 0.4, 0.5375, 0.4125, 0.5375, 0.4125, 0.5375, 0.4, 0.5375, 0.4, 0.5375, 0.4125, 0.5375, 0.4125, 0.5375, 0.4, 0.5375, 0.4, 0.625, 0.4125, 0.625, 0.4125, 0.7125, 0.4, 0.7125, 0.4, 0.5375, 0.4125, 0.5375, 0.4125, 0.5375, 0.4, 0.5375, 0.4, 0.5375, 0.4125, 0.5375, 0.4125, 0.5375, 0.4, 0.5375, 0.4, 0.5375, 0.4125, 0.5375, 0.4125, 0.5375, 0.4, 0.5375, 0.45, 0.7125, 0.425, 0.7125, 0.425, 0.7125, 0.45, 0.7125, 0.45, 0.7125, 0.425, 0.7125, 0.425, 0.7125, 0.45, 0.7125, 0.45, 0.7125, 0.425, 0.7125, 0.425, 0.7125, 0.45, 0.7125, 0.45, 0.7125, 0.425, 0.7125, 0.425, 0.7125, 0.45, 0.7125, 0.45, 0.7125, 0.425, 0.7125, 0.425, 0.7125, 0.45, 0.7125, 0.45, 0.7125, 0.425, 0.7125, 0.425, 0.7125, 0.45, 0.7125, 0.45, 0.7125, 0.425, 0.7125, 0.425, 0.7125, 0.45, 0.7125, 0.45, 0.7125, 0.425, 0.7125, 0.425, 0.7125, 0.45, 0.7125, 0.45, 0.7125, 0.425, 0.7125, 0.425, 0.7125, 0.45, 0.7125, 0.4125, 0.5375, 0.425, 0.5375, 0.425, 0.5375, 0.4125, 0.5375, 0.4125, 0.5375, 0.425, 0.5375, 0.425, 0.5375, 0.4125, 0.5375, 0.4125, 0.5375, 0.425, 0.5375, 0.425, 0.5375, 0.4125, 0.5375, 0.4125, 0.625, 0.425, 0.625, 0.425, 0.7125, 0.4125, 0.7125, 0.4125, 0.5375, 0.425, 0.5375, 0.425, 0.5375, 0.4125, 0.5375, 0.4125, 0.5375, 0.425, 0.5375, 0.425, 0.5375, 0.4125, 0.5375, 0.4125, 0.5375, 0.425, 0.5375, 0.425, 0.5375, 0.4125, 0.5375, 0.4125, 0.5375, 0.425, 0.5375, 0.425, 0.5375, 0.4125, 0.5375, 0.4125, 0.5375, 0.425, 0.5375, 0.425, 0.5375, 0.4125, 0.5375, 0.4125, 0.5375, 0.425, 0.5375, 0.425, 0.5375, 0.4125, 0.5375, 0.5619, 0.5375, 0.575, 0.5375, 0.575, 0.5375, 0.5619, 0.5375, 0.5619, 0.5375, 0.575, 0.5375, 0.575, 0.5375, 0.5619, 0.5375, 0.5619, 0.5375, 0.575, 0.5375, 0.575, 0.5375, 0.5619, 0.5375, 0.5619, 0.5375, 0.575, 0.5375, 0.575, 0.5375, 0.5619, 0.5375, 0.5619, 0.5375, 0.575, 0.5375, 0.575, 0.5375, 0.5619, 0.5375, 0.5619, 0.5375, 0.575, 0.5375, 0.575, 0.5375, 0.5619, 0.5375, 0.5619, 0.625, 0.575, 0.625, 0.575, 0.7125, 0.5619, 0.7125, 0.5619, 0.5375, 0.575, 0.5375, 0.575, 0.5375, 0.5619, 0.5375, 0.5619, 0.5375, 0.575, 0.5375, 0.575, 0.5375, 0.5619, 0.5375, 0.5619, 0.5375, 0.575, 0.5375, 0.575, 0.5375, 0.5619, 0.5375, 0.5812, 0.7125, 0.575, 0.7125, 0.575, 0.7125, 0.5812, 0.7125, 0.5812, 0.7125, 0.575, 0.7125, 0.575, 0.7125, 0.5812, 0.7125, 0.5812, 0.7125, 0.575, 0.7125, 0.575, 0.7125, 0.5812, 0.7125, 0.5812, 0.7125, 0.575, 0.7125, 0.575, 0.7125, 0.5812, 0.7125, 0.5812, 0.7125, 0.575, 0.7125, 0.575, 0.7125, 0.5812, 0.7125, 0.5812, 0.7125, 0.575, 0.7125, 0.575, 0.7125, 0.5812, 0.7125, 0.5812, 0.7125, 0.575, 0.7125, 0.575, 0.7125, 0.5812, 0.7125, 0.5812, 0.7125, 0.575, 0.7125, 0.575, 0.7125, 0.5812, 0.7125, 0.5812, 0.7125, 0.575, 0.7125, 0.575, 0.7125, 0.5812, 0.7125, 0.475, 0.7125, 0.45, 0.7125, 0.45, 0.7125, 0.475, 0.7125, 0.55, 0.7125, 0.5, 0.7125, 0.5, 0.7125, 0.55, 0.7125, 0.5619, 0.7125, 0.55, 0.7125, 0.55, 0.7125, 0.5619, 0.7125, 0.5, 0.5375, 0.55, 0.5375, 0.55, 0.5375, 0.5, 0.5375, 0.475, 0.5375, 0.5, 0.5375, 0.5, 0.5375, 0.475, 0.5375, 0.425, 0.5375, 0.45, 0.5375, 0.45, 0.5375, 0.425, 0.5375, 0.5, 0.5375, 0.55, 0.5375, 0.55, 0.5375, 0.5, 0.5375, 0.475, 0.5375, 0.5, 0.5375, 0.5, 0.5375, 0.475, 0.5375, 0.425, 0.5375, 0.45, 0.5375, 0.45, 0.5375, 0.425, 0.5375, 0.475, 0.7125, 0.45, 0.7125, 0.45, 0.7125, 0.475, 0.7125, 0.55, 0.7125, 0.5, 0.7125, 0.5, 0.7125, 0.55, 0.7125, 0.5619, 0.7125, 0.55, 0.7125, 0.55, 0.7125, 0.5619, 0.7125, 0.5, 0.5375, 0.55, 0.5375, 0.55, 0.5375, 0.5, 0.5375, 0.475, 0.5375, 0.5, 0.5375, 0.5, 0.5375, 0.475, 0.5375, 0.425, 0.5375, 0.45, 0.5375, 0.45, 0.5375, 0.425, 0.5375, 0.475, 0.7125, 0.45, 0.7125, 0.45, 0.7125, 0.475, 0.7125, 0.55, 0.7125, 0.5, 0.7125, 0.5, 0.7125, 0.55, 0.7125, 0.5619, 0.7125, 0.55, 0.7125, 0.55, 0.7125, 0.5619, 0.7125, 0.475, 0.7125, 0.45, 0.7125, 0.45, 0.7125, 0.475, 0.7125, 0.55, 0.7125, 0.5, 0.7125, 0.5, 0.7125, 0.55, 0.7125, 0.5619, 0.7125, 0.55, 0.7125, 0.55, 0.7125, 0.5619, 0.7125, 0.5, 0.5375, 0.55, 0.5375, 0.55, 0.5375, 0.5, 0.5375, 0.475, 0.5375, 0.5, 0.5375, 0.5, 0.5375, 0.475, 0.5375, 0.425, 0.5375, 0.45, 0.5375, 0.45, 0.5375, 0.425, 0.5375, 0.5, 0.5375, 0.55, 0.5375, 0.55, 0.5375, 0.5, 0.5375, 0.475, 0.5375, 0.5, 0.5375, 0.5, 0.5375, 0.475, 0.5375, 0.425, 0.5375, 0.45, 0.5375, 0.45, 0.5375, 0.425, 0.5375, 0.475, 0.7125, 0.45, 0.7125, 0.45, 0.7125, 0.475, 0.7125, 0.55, 0.7125, 0.5, 0.7125, 0.5, 0.7125, 0.55, 0.7125, 0.5619, 0.7125, 0.55, 0.7125, 0.55, 0.7125, 0.5619, 0.7125, 0.5, 0.5375, 0.55, 0.5375, 0.55, 0.5375, 0.5, 0.5375, 0.475, 0.5375, 0.5, 0.5375, 0.5, 0.5375, 0.475, 0.5375, 0.425, 0.5375, 0.45, 0.5375, 0.45, 0.5375, 0.425, 0.5375, 0.5, 0.625, 0.55, 0.625, 0.55, 0.7125, 0.5, 0.7125, 0.475, 0.625, 0.5, 0.625, 0.5, 0.7125, 0.475, 0.7125, 0.425, 0.625, 0.45, 0.625, 0.45, 0.7125, 0.425, 0.7125, 0.475, 0.7125, 0.45, 0.7125, 0.45, 0.7125, 0.475, 0.7125, 0.55, 0.7125, 0.5, 0.7125, 0.5, 0.7125, 0.55, 0.7125, 0.5619, 0.7125, 0.55, 0.7125, 0.55, 0.7125, 0.5619, 0.7125, 0.475, 0.7125, 0.45, 0.7125, 0.45, 0.7125, 0.475, 0.7125, 0.55, 0.7125, 0.5, 0.7125, 0.5, 0.7125, 0.55, 0.7125, 0.5619, 0.7125, 0.55, 0.7125, 0.55, 0.7125, 0.5619, 0.7125, 0.5, 0.5375, 0.55, 0.5375, 0.55, 0.5375, 0.5, 0.5375, 0.475, 0.5375, 0.5, 0.5375, 0.5, 0.5375, 0.475, 0.5375, 0.425, 0.5375, 0.45, 0.5375, 0.45, 0.5375, 0.425, 0.5375, 0.5, 0.5375, 0.55, 0.5375, 0.55, 0.5375, 0.5, 0.5375, 0.475, 0.5375, 0.5, 0.5375, 0.5, 0.5375, 0.475, 0.5375, 0.425, 0.5375, 0.45, 0.5375, 0.45, 0.5375, 0.425, 0.5375, 0.475, 0.7125, 0.45, 0.7125, 0.45, 0.7125, 0.475, 0.7125, 0.55, 0.7125, 0.5, 0.7125, 0.5, 0.7125, 0.55, 0.7125, 0.5619, 0.7125, 0.55, 0.7125, 0.55, 0.7125, 0.5619, 0.7125, 0.475, 0.7125, 0.45, 0.7125, 0.45, 0.7125, 0.475, 0.7125, 0.55, 0.7125, 0.5, 0.7125, 0.5, 0.7125, 0.55, 0.7125, 0.5619, 0.7125, 0.55, 0.7125, 0.55, 0.7125, 0.5619, 0.7125, 0.5, 0.5375, 0.55, 0.5375, 0.55, 0.5375, 0.5, 0.5375, 0.475, 0.5375, 0.5, 0.5375, 0.5, 0.5375, 0.475, 0.5375, 0.425, 0.5375, 0.45, 0.5375, 0.45, 0.5375, 0.425, 0.5375, 0.5937, 0.5375, 0.6, 0.5375, 0.6, 0.5375, 0.5937, 0.5375, 0.6, 0.625, 0.6, 0.7125, 0.6, 0.7125, 0.6, 0.625, 0.4, 0.625, 0.4, 0.5375, 0.4, 0.5375, 0.4, 0.625, 0.4125, 0.7125, 0.4, 0.7125, 0.4, 0.7125, 0.4125, 0.7125, 0.4, 0.625, 0.4, 0.5375, 0.4, 0.5375, 0.4, 0.625, 0.4125, 0.7125, 0.4, 0.7125, 0.4, 0.7125, 0.4125, 0.7125, 0.5937, 0.5375, 0.6, 0.5375, 0.6, 0.5375, 0.5937, 0.5375, 0.6, 0.625, 0.6, 0.7125, 0.6, 0.7125, 0.6, 0.625, 0.5937, 0.5375, 0.6, 0.5375, 0.6, 0.5375, 0.5937, 0.5375, 0.6, 0.625, 0.6, 0.7125, 0.6, 0.7125, 0.6, 0.625, 0.4, 0.625, 0.4, 0.5375, 0.4, 0.5375, 0.4, 0.625, 0.4125, 0.7125, 0.4, 0.7125, 0.4, 0.7125, 0.4125, 0.7125, 0.4125, 0.7125, 0.4, 0.7125, 0.4, 0.7125, 0.4125, 0.7125, 0.4, 0.625, 0.4, 0.5375, 0.4, 0.5375, 0.4, 0.625, 0.6, 0.625, 0.6, 0.7125, 0.6, 0.7125, 0.6, 0.625, 0.5937, 0.625, 0.6, 0.625, 0.6, 0.7125, 0.5937, 0.7125, 0.6, 0.625, 0.6, 0.7125, 0.6, 0.7125, 0.6, 0.625, 0.5937, 0.5375, 0.6, 0.5375, 0.6, 0.5375, 0.5937, 0.5375, 0.4125, 0.7125, 0.4, 0.7125, 0.4, 0.7125, 0.4125, 0.7125, 0.5937, 0.5375, 0.6, 0.5375, 0.6, 0.5375, 0.5937, 0.5375, 0.6, 0.625, 0.6, 0.7125, 0.6, 0.7125, 0.6, 0.625, 0.5937, 0.5375, 0.6, 0.5375, 0.6, 0.5375, 0.5937, 0.5375, 0.4125, 0.7125, 0.4, 0.7125, 0.4, 0.7125, 0.4125, 0.7125, 0.4, 0.625, 0.4, 0.5375, 0.4, 0.5375, 0.4, 0.625, 0.4125, 0.7125, 0.4, 0.7125, 0.4, 0.7125, 0.4125, 0.7125, 0.4, 0.625, 0.4, 0.5375, 0.4, 0.5375, 0.4, 0.625, 0.6, 0.625, 0.6, 0.7125, 0.6, 0.7125, 0.6, 0.625, 0.4, 0.625, 0.4, 0.5375, 0.4, 0.5375, 0.4, 0.625, 0.6, 0.625, 0.6, 0.7125, 0.6, 0.7125, 0.6, 0.625, 0.5937, 0.5375, 0.6, 0.5375, 0.6, 0.5375, 0.5937, 0.5375, 0.4125, 0.7125, 0.4, 0.7125, 0.4, 0.7125, 0.4125, 0.7125, 0.5937, 0.5375, 0.6, 0.5375, 0.6, 0.5375, 0.5937, 0.5375, 0.5937, 0.5375, 0.6, 0.5375, 0.6, 0.5375, 0.5937, 0.5375, 0.4125, 0.7125, 0.4, 0.7125, 0.4, 0.7125, 0.4125, 0.7125, 0.4, 0.625, 0.4, 0.5375, 0.4, 0.5375, 0.4, 0.625, 0.4, 0.625, 0.4, 0.5375, 0.4, 0.5375, 0.4, 0.625, 0.6, 0.625, 0.6, 0.7125, 0.6, 0.7125, 0.6, 0.625])
me_cube.materials.append(mat_metal)
me_cube.materials.append(mat_wood)
me_cube.materials.append(mat_rough_metal)
me_cube.use_remesh_preserve_volume = False
me_cube.use_remesh_preserve_attributes = False
me_cube.use_mirror_vertex_groups = False
me_cube.update()

# ---- objects
ob_cube = bpy.data.objects.new('Cube', me_cube)
ob_light = bpy.data.objects.new('Light', light_light)
ob_camera = bpy.data.objects.new('Camera', cam_camera)

# ---- transforms, parenting, visibility, modifiers, constraints
ob_cube.location = (0.0, 0.0, 2.0)
ob_cube.scale = (0.75, 0.75, 1.0)
ob_cube.lock_rotations_4d = False
ob_cube.empty_display_type = 'ARROWS'
ob_cube.lineart.crease_threshold = 0.0
ob_light.location = (4.076, 1.005, 5.904)
ob_light.rotation_euler = (0.6503, 0.05522, 1.866)
ob_light.lock_rotations_4d = False
ob_light.empty_display_type = 'ARROWS'
ob_light.color = (0.0, 0.0, 0.0, 0.0)
ob_light.lineart.crease_threshold = 0.0
ob_camera.location = (7.359, -6.926, 4.958)
ob_camera.rotation_euler = (1.109, 0.0, 0.8149)
ob_camera.lock_rotations_4d = False
ob_camera.empty_display_type = 'ARROWS'
ob_camera.color = (0.0, 0.0, 0.0, 0.0)
ob_camera.display_type = 'WIRE'
ob_camera.lineart.crease_threshold = 0.0

# ---- collection membership
col_collection.objects.link(ob_cube)
col_collection.objects.link(ob_light)
col_collection.objects.link(ob_camera)

# ---- scene / render settings (as saved in the file)
scene.camera = ob_camera
scene.frame_start = 1; scene.frame_end = 250; scene.frame_set(0)
scene.render.engine = 'BLENDER_EEVEE_NEXT'
scene.cycles.use_denoising = False
scene.cycles.samples = 128
scene.cycles.sampling_pattern = 'TABULATED_SOBOL'
scene.cycles.use_adaptive_sampling = False
scene.cycles.use_light_tree = False
scene.view_settings.view_transform = 'Filmic'
bpy.context.view_layer.update()
